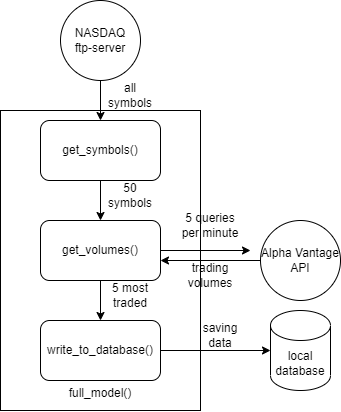

The diagram above was exported from draw.io. Its source (the exported page's mxGraphModel, read from the mxfile embedded in the PNG):
<mxGraphModel dx="948" dy="526" grid="1" gridSize="10" guides="1" tooltips="1" connect="1" arrows="1" fold="1" page="1" pageScale="1" pageWidth="827" pageHeight="1169" math="0" shadow="0">
  <root>
    <mxCell id="0" />
    <mxCell id="1" parent="0" />
    <mxCell id="CJDnDfPFyUW-ggubSM9p-1" value="NASDAQ&lt;br&gt;ftp-server" style="ellipse;whiteSpace=wrap;html=1;aspect=fixed;" parent="1" vertex="1">
      <mxGeometry x="260" y="10" width="80" height="80" as="geometry" />
    </mxCell>
    <mxCell id="CJDnDfPFyUW-ggubSM9p-3" value="Alpha Vantage&lt;br&gt;API" style="ellipse;whiteSpace=wrap;html=1;aspect=fixed;" parent="1" vertex="1">
      <mxGeometry x="460" y="230" width="80" height="80" as="geometry" />
    </mxCell>
    <mxCell id="CJDnDfPFyUW-ggubSM9p-4" value="" style="rounded=0;whiteSpace=wrap;html=1;" parent="1" vertex="1">
      <mxGeometry x="200" y="120" width="200" height="300" as="geometry" />
    </mxCell>
    <mxCell id="CJDnDfPFyUW-ggubSM9p-15" value="" style="edgeStyle=orthogonalEdgeStyle;rounded=0;orthogonalLoop=1;jettySize=auto;html=1;" parent="1" source="CJDnDfPFyUW-ggubSM9p-5" target="CJDnDfPFyUW-ggubSM9p-7" edge="1">
      <mxGeometry relative="1" as="geometry" />
    </mxCell>
    <mxCell id="CJDnDfPFyUW-ggubSM9p-5" value="get_symbols()" style="rounded=1;whiteSpace=wrap;html=1;" parent="1" vertex="1">
      <mxGeometry x="240" y="130" width="120" height="60" as="geometry" />
    </mxCell>
    <mxCell id="CJDnDfPFyUW-ggubSM9p-10" style="edgeStyle=orthogonalEdgeStyle;rounded=0;orthogonalLoop=1;jettySize=auto;html=1;" parent="1" source="CJDnDfPFyUW-ggubSM9p-7" edge="1">
      <mxGeometry relative="1" as="geometry">
        <mxPoint x="450" y="260" as="targetPoint" />
      </mxGeometry>
    </mxCell>
    <mxCell id="CJDnDfPFyUW-ggubSM9p-16" value="" style="edgeStyle=orthogonalEdgeStyle;rounded=0;orthogonalLoop=1;jettySize=auto;html=1;" parent="1" source="CJDnDfPFyUW-ggubSM9p-7" target="CJDnDfPFyUW-ggubSM9p-8" edge="1">
      <mxGeometry relative="1" as="geometry" />
    </mxCell>
    <mxCell id="CJDnDfPFyUW-ggubSM9p-7" value="get_volumes()" style="rounded=1;whiteSpace=wrap;html=1;" parent="1" vertex="1">
      <mxGeometry x="240" y="230" width="120" height="60" as="geometry" />
    </mxCell>
    <mxCell id="CJDnDfPFyUW-ggubSM9p-18" value="" style="edgeStyle=orthogonalEdgeStyle;rounded=0;orthogonalLoop=1;jettySize=auto;html=1;" parent="1" source="CJDnDfPFyUW-ggubSM9p-8" target="CJDnDfPFyUW-ggubSM9p-17" edge="1">
      <mxGeometry relative="1" as="geometry" />
    </mxCell>
    <mxCell id="CJDnDfPFyUW-ggubSM9p-8" value="write_to_database()" style="rounded=1;whiteSpace=wrap;html=1;" parent="1" vertex="1">
      <mxGeometry x="240" y="330" width="120" height="60" as="geometry" />
    </mxCell>
    <mxCell id="CJDnDfPFyUW-ggubSM9p-11" style="edgeStyle=orthogonalEdgeStyle;rounded=0;orthogonalLoop=1;jettySize=auto;html=1;entryX=0.8;entryY=0.5;entryDx=0;entryDy=0;entryPerimeter=0;" parent="1" source="CJDnDfPFyUW-ggubSM9p-3" target="CJDnDfPFyUW-ggubSM9p-4" edge="1">
      <mxGeometry relative="1" as="geometry" />
    </mxCell>
    <mxCell id="CJDnDfPFyUW-ggubSM9p-13" value="" style="edgeStyle=orthogonalEdgeStyle;rounded=0;orthogonalLoop=1;jettySize=auto;html=1;" parent="1" source="CJDnDfPFyUW-ggubSM9p-1" target="CJDnDfPFyUW-ggubSM9p-5" edge="1">
      <mxGeometry relative="1" as="geometry" />
    </mxCell>
    <mxCell id="CJDnDfPFyUW-ggubSM9p-14" value="all symbols" style="text;html=1;strokeColor=none;fillColor=none;align=center;verticalAlign=middle;whiteSpace=wrap;rounded=0;" parent="1" vertex="1">
      <mxGeometry x="300" y="90" width="60" height="30" as="geometry" />
    </mxCell>
    <mxCell id="CJDnDfPFyUW-ggubSM9p-17" value="local&lt;br&gt;database" style="shape=cylinder3;whiteSpace=wrap;html=1;boundedLbl=1;backgroundOutline=1;size=15;" parent="1" vertex="1">
      <mxGeometry x="470" y="320" width="60" height="80" as="geometry" />
    </mxCell>
    <mxCell id="CJDnDfPFyUW-ggubSM9p-19" value="50 symbols" style="text;html=1;strokeColor=none;fillColor=none;align=center;verticalAlign=middle;whiteSpace=wrap;rounded=0;" parent="1" vertex="1">
      <mxGeometry x="300" y="190" width="60" height="30" as="geometry" />
    </mxCell>
    <mxCell id="CJDnDfPFyUW-ggubSM9p-20" value="5 queries per minute" style="text;html=1;strokeColor=none;fillColor=none;align=center;verticalAlign=middle;whiteSpace=wrap;rounded=0;" parent="1" vertex="1">
      <mxGeometry x="380" y="220" width="60" height="30" as="geometry" />
    </mxCell>
    <mxCell id="CJDnDfPFyUW-ggubSM9p-21" value="full_model()" style="text;html=1;strokeColor=none;fillColor=none;align=center;verticalAlign=middle;whiteSpace=wrap;rounded=0;" parent="1" vertex="1">
      <mxGeometry x="270" y="390" width="60" height="25" as="geometry" />
    </mxCell>
    <mxCell id="CJDnDfPFyUW-ggubSM9p-22" value="trading volumes" style="text;html=1;strokeColor=none;fillColor=none;align=center;verticalAlign=middle;whiteSpace=wrap;rounded=0;" parent="1" vertex="1">
      <mxGeometry x="380" y="270" width="60" height="30" as="geometry" />
    </mxCell>
    <mxCell id="CJDnDfPFyUW-ggubSM9p-23" value="5 most traded" style="text;html=1;strokeColor=none;fillColor=none;align=center;verticalAlign=middle;whiteSpace=wrap;rounded=0;" parent="1" vertex="1">
      <mxGeometry x="300" y="290" width="60" height="30" as="geometry" />
    </mxCell>
    <mxCell id="CJDnDfPFyUW-ggubSM9p-24" value="saving data" style="text;html=1;strokeColor=none;fillColor=none;align=center;verticalAlign=middle;whiteSpace=wrap;rounded=0;" parent="1" vertex="1">
      <mxGeometry x="390" y="330" width="60" height="30" as="geometry" />
    </mxCell>
  </root>
</mxGraphModel>